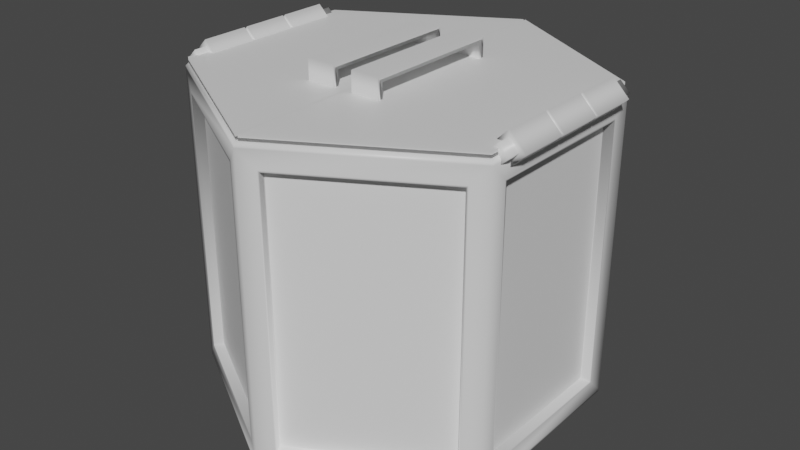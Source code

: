 # Source: MobileHarvestBucket.blend  (saved by Blender 2.82.7; exported with 4.5.12 LTS)
import bpy
from mathutils import Matrix  # noqa: F401  (used for matrix-valued properties, if any)

bpy.ops.wm.read_factory_settings(use_empty=True)
scene = bpy.context.scene
scene.name = 'Scene'

# ---- collections
col_collection = bpy.data.collections.new('Collection'); scene.collection.children.link(col_collection)

# ---- materials (node trees are filled in below, after node groups)
mat_metal = bpy.data.materials.new('Metal')
mat_metal.alpha_threshold = 0.0
mat_metal.use_transparent_shadow = False
mat_metal.line_color = (0.0, 0.0, 0.0, 1.0)
mat_rubber = bpy.data.materials.new('Rubber')
mat_rubber.use_transparent_shadow = False

# ---- material node trees
mat_metal.use_nodes = True; mat_metal.node_tree.nodes.clear()
_N = mat_metal.node_tree.nodes; _L = mat_metal.node_tree.links
n0 = _N.new('ShaderNodeOutputMaterial'); n0.name = 'Material Output'; n0.location = (300, 300)
n1 = _N.new('ShaderNodeBsdfPrincipled'); n1.name = 'Principled BSDF'; n1.location = (10, 300)
n1.distribution = 'GGX'
n1.subsurface_method = 'BURLEY'
n1.inputs[2].default_value = 0.4
n1.inputs[3].default_value = 1.45
n1.inputs[27].default_value = (0.0, 0.0, 0.0, 1.0)
n1.inputs[28].default_value = 1.0
_L.new(n1.outputs[0], n0.inputs[0])
n0.is_active_output = True
mat_rubber.use_nodes = True; mat_rubber.node_tree.nodes.clear()
_N = mat_rubber.node_tree.nodes; _L = mat_rubber.node_tree.links
n0 = _N.new('ShaderNodeOutputMaterial'); n0.name = 'Material Output'; n0.location = (300, 300)
n1 = _N.new('ShaderNodeBsdfPrincipled'); n1.name = 'Principled BSDF'; n1.location = (10, 300)
n1.distribution = 'GGX'
n1.subsurface_method = 'BURLEY'
n1.inputs[3].default_value = 1.45
n1.inputs[27].default_value = (0.0, 0.0, 0.0, 1.0)
n1.inputs[28].default_value = 1.0
_L.new(n1.outputs[0], n0.inputs[0])
n0.is_active_output = True

# ---- world
world_world = bpy.data.worlds.new('World'); scene.world = world_world
world_world.use_nodes = True; world_world.node_tree.nodes.clear()
_N = world_world.node_tree.nodes; _L = world_world.node_tree.links
n0 = _N.new('ShaderNodeOutputWorld'); n0.name = 'World Output'; n0.location = (300, 300)
n1 = _N.new('ShaderNodeBackground'); n1.name = 'Background'; n1.location = (10, 300)
n1.inputs[0].default_value = (0.05088, 0.05088, 0.05088, 1.0)
_L.new(n1.outputs[0], n0.inputs[0])
n0.is_active_output = True
world_world.color = (0.05088, 0.05088, 0.05088)
world_world.use_sun_shadow = False
world_world.sun_shadow_jitter_overblur = 0.0

# ---- meshes
me_cylinder = bpy.data.meshes.new('Cylinder')
me_cylinder.from_pydata([(0.4325, 0.2497, 0.08191), (0.4622, 0.2669, 0.1066), (4.951e-08, 0.5337, 0.1066), (5.215e-08, 0.4994, 0.08191), (0.4325, -0.2497, 0.08191), (0.4622, -0.2669, 0.1066), (3.725e-09, -0.4994, 0.08191), (-7.49e-10, -0.5337, 0.1066), (-0.4325, -0.2497, 0.08191), (-0.4622, -0.2669, 0.1066), (-0.4325, 0.2497, 0.08191), (-0.4622, 0.2669, 0.1066), (1.275e-08, 0.8842, 1.633), (1.481e-08, 0.8653, 1.619), (0.7494, 0.4327, 1.619), (0.7657, 0.4421, 1.633), (0.7494, -0.4327, 1.619), (0.7657, -0.4421, 1.633), (-6.669e-08, -0.8653, 1.619), (-6.971e-08, -0.8842, 1.633), (-0.7494, -0.4327, 1.619), (-0.7657, -0.4421, 1.633), (-0.7494, 0.4327, 1.619), (-0.7657, 0.4421, 1.633), (0.8523, 0.4921, 1.633), (0.866, 0.5, 1.619), (0.0, 1.0, 1.619), (1.748e-09, 0.9841, 1.633), (0.8523, -0.4921, 1.633), (0.866, -0.5, 1.619), (-8.499e-08, -0.9841, 1.633), (-8.742e-08, -1.0, 1.619), (-0.8523, -0.4921, 1.633), (-0.866, -0.5, 1.619), (-0.8523, 0.4921, 1.633), (-0.866, 0.5, 1.619), (4.507e-09, 0.8424, 0.05103), (0.0, 1.0, 0.04259), (0.866, 0.5, 0.04259), (0.7295, 0.4212, 0.05103), (0.866, -0.5, 0.04259), (0.7295, -0.4212, 0.05103), (-8.742e-08, -1.0, 0.04259), (-7.237e-08, -0.8424, 0.05103), (-0.866, -0.5, 0.04259), (-0.7295, -0.4212, 0.05103), (-0.866, 0.5, 0.04259), (-0.7295, 0.4212, 0.05103), (0.0, 1.0, 0.05389), (0.0, 1.0, 1.608), (0.866, -0.5, 1.608), (0.866, -0.5, 0.05389), (-8.742e-08, -1.0, 0.05389), (-8.742e-08, -1.0, 1.608), (-0.866, -0.5, 1.608), (-0.866, -0.5, 0.05389), (0.866, 0.5, 1.608), (0.866, 0.5, 0.05389), (-0.866, 0.5, 0.05389), (-0.866, 0.5, 1.608), (0.8221, 0.5254, 1.425), (0.8177, 0.5226, 1.42), (0.8221, 0.5254, 0.1047), (0.8176, 0.5226, 0.1097), (-0.8177, 0.5226, 0.1097), (-0.8221, 0.5254, 0.1047), (-0.8221, 0.5254, 1.425), (-0.8176, 0.5226, 1.42), (5.758e-09, 0.9942, 1.42), (5.242e-09, 1.0, 1.425), (-2.621e-09, 1.0, 0.1047), (-2.879e-09, 0.9942, 0.1097), (-2.879e-09, 0.9637, 0.1097), (-2.849e-09, 0.9582, 0.1147), (5.728e-09, 0.9582, 1.415), (5.758e-09, 0.9637, 1.42), (0.8177, 0.4915, 1.42), (0.8134, 0.4886, 1.415), (0.8177, 0.4915, 0.1097), (0.8134, 0.4886, 0.1147), (-0.8134, 0.4886, 0.1147), (-0.8177, 0.4915, 0.1097), (-0.8177, 0.4915, 1.42), (-0.8134, 0.4886, 1.415), (0.8234, 0.4754, 0.0), (3.725e-09, 0.9508, 0.0), (0.8234, -0.4754, 0.0), (-8.196e-08, -0.9508, 0.0), (-0.8234, -0.4754, 0.0), (-0.8234, 0.4754, 0.0), (0.762, 0.4399, 0.0), (3.725e-09, 0.8798, 0.0), (0.762, -0.4399, 0.0), (-7.585e-08, -0.8798, 0.0), (-0.762, -0.4399, 0.0), (-0.762, 0.4399, 0.0), (0.7423, 0.4286, 0.05103), (4.507e-09, 0.8571, 0.05103), (0.7423, -0.4286, 0.05103), (-7.389e-08, -0.8571, 0.05103), (-0.7423, -0.4286, 0.05103), (-0.7423, 0.4286, 0.05103), (-0.07613, -0.956, 1.52), (-0.7899, -0.544, 1.52), (-0.7899, -0.544, 0.1418), (-0.07613, -0.956, 0.1418), (-0.866, -0.4121, 1.52), (-0.866, 0.4121, 1.52), (-0.866, 0.4121, 0.1418), (-0.866, -0.4121, 0.1418), (0.866, 0.4121, 1.52), (0.866, -0.4121, 1.52), (0.866, -0.4121, 0.1418), (0.866, 0.4121, 0.1418), (0.7899, -0.544, 1.52), (0.07613, -0.956, 1.52), (0.07613, -0.956, 0.1418), (0.7899, -0.544, 0.1418), (-0.08319, -0.952, 1.512), (-0.7828, -0.548, 1.512), (-0.7828, -0.548, 0.1499), (-0.08319, -0.952, 0.1499), (-0.866, -0.4039, 1.512), (-0.866, 0.4039, 1.512), (-0.866, 0.4039, 0.1499), (-0.866, -0.4039, 0.1499), (0.866, 0.4039, 1.512), (0.866, -0.4039, 1.512), (0.866, -0.4039, 0.1499), (0.866, 0.4039, 0.1499), (0.7828, -0.548, 1.512), (0.08319, -0.952, 1.512), (0.08319, -0.952, 0.1499), (0.7828, -0.548, 0.1499), (-0.05809, -0.9085, 1.512), (-0.7577, -0.5046, 1.512), (-0.05809, -0.9085, 0.1499), (-0.7577, -0.5046, 0.1499), (-0.8158, -0.4039, 1.512), (-0.8158, 0.4039, 1.512), (-0.8158, -0.4039, 0.1499), (-0.8158, 0.4039, 0.1499), (0.8158, 0.4039, 1.512), (0.8158, -0.4039, 1.512), (0.8158, 0.4039, 0.1499), (0.8158, -0.4039, 0.1499), (0.7577, -0.5046, 1.512), (0.05809, -0.9085, 1.512), (0.7577, -0.5046, 0.1499), (0.05809, -0.9085, 0.1499), (-0.06427, -0.9049, 1.505), (-0.7516, -0.5081, 1.505), (-0.7516, -0.5081, 0.1571), (-0.06427, -0.9049, 0.1571), (-0.8158, -0.3968, 1.505), (-0.8158, 0.3968, 1.505), (-0.8158, 0.3968, 0.1571), (-0.8158, -0.3968, 0.1571), (0.8158, 0.3968, 1.505), (0.8158, -0.3968, 1.505), (0.8158, -0.3968, 0.1571), (0.8158, 0.3968, 0.1571), (0.7516, -0.5081, 1.505), (0.06427, -0.9049, 1.505), (0.06427, -0.9049, 0.1571), (0.7516, -0.5081, 0.1571)], [], [(42, 52, 55, 44), (54, 33, 35, 59), (44, 55, 58, 46), (22, 20, 9, 11), (38, 57, 51, 40), (13, 22, 11, 2), (18, 16, 5, 7), (19, 21, 32, 30), (20, 18, 7, 9), (36, 39, 41, 43, 45, 47), (16, 14, 1, 5), (15, 17, 28, 24), (0, 3, 10, 8, 6, 4), (17, 19, 30, 28), (21, 23, 34, 32), (23, 12, 27, 34), (1, 2, 3, 0), (5, 1, 0, 4), (7, 5, 4, 6), (9, 7, 6, 8), (11, 9, 8, 10), (2, 11, 10, 3), (12, 15, 24, 27), (25, 26, 27, 24), (29, 25, 24, 28), (31, 29, 28, 30), (33, 31, 30, 32), (35, 33, 32, 34), (26, 35, 34, 27), (15, 12, 13, 14), (17, 15, 14, 16), (19, 17, 16, 18), (21, 19, 18, 20), (23, 21, 20, 22), (12, 23, 22, 13), (14, 13, 2, 1), (37, 38, 84, 85), (38, 40, 86, 84), (40, 42, 87, 86), (42, 44, 88, 87), (44, 46, 89, 88), (46, 37, 85, 89), (46, 58, 48, 37), (59, 35, 26, 49), (37, 48, 57, 38), (53, 31, 33, 54), (40, 51, 52, 42), (56, 25, 29, 50), (50, 29, 31, 53), (64, 67, 82, 81), (83, 74, 73, 80), (126, 127, 143, 142), (121, 118, 134, 136), (122, 123, 139, 138), (118, 119, 135, 134), (49, 26, 25, 56), (61, 63, 78, 76), (70, 62, 57, 48), (63, 71, 72, 78), (71, 64, 81, 72), (67, 68, 75, 82), (66, 65, 58, 59), (74, 77, 79, 73), (60, 69, 49, 56), (69, 66, 59, 49), (65, 70, 48, 58), (62, 60, 56, 57), (69, 60, 61, 68), (60, 62, 63, 61), (62, 70, 71, 63), (65, 66, 67, 64), (66, 69, 68, 67), (70, 65, 64, 71), (75, 76, 77, 74), (76, 78, 79, 77), (78, 72, 73, 79), (81, 82, 83, 80), (82, 75, 74, 83), (72, 81, 80, 73), (68, 61, 76, 75), (90, 91, 85, 84), (92, 90, 84, 86), (93, 92, 86, 87), (94, 93, 87, 88), (95, 94, 88, 89), (91, 95, 89, 85), (96, 97, 91, 90), (98, 96, 90, 92), (99, 98, 92, 93), (100, 99, 93, 94), (101, 100, 94, 95), (97, 101, 95, 91), (39, 36, 97, 96), (41, 39, 96, 98), (43, 41, 98, 99), (45, 43, 99, 100), (47, 45, 100, 101), (36, 47, 101, 97), (53, 54, 103, 102), (54, 55, 104, 103), (55, 52, 105, 104), (52, 53, 102, 105), (54, 59, 107, 106), (59, 58, 108, 107), (58, 55, 109, 108), (55, 54, 106, 109), (56, 50, 111, 110), (50, 51, 112, 111), (51, 57, 113, 112), (57, 56, 110, 113), (50, 53, 115, 114), (53, 52, 116, 115), (52, 51, 117, 116), (51, 50, 114, 117), (102, 103, 119, 118), (103, 104, 120, 119), (104, 105, 121, 120), (105, 102, 118, 121), (106, 107, 123, 122), (107, 108, 124, 123), (108, 109, 125, 124), (109, 106, 122, 125), (110, 111, 127, 126), (111, 112, 128, 127), (112, 113, 129, 128), (113, 110, 126, 129), (114, 115, 131, 130), (115, 116, 132, 131), (116, 117, 133, 132), (117, 114, 130, 133), (150, 151, 152, 153), (154, 155, 156, 157), (158, 159, 160, 161), (162, 163, 164, 165), (125, 122, 138, 140), (130, 131, 147, 146), (119, 120, 137, 135), (129, 126, 142, 144), (123, 124, 141, 139), (133, 130, 146, 148), (120, 121, 136, 137), (127, 128, 145, 143), (124, 125, 140, 141), (131, 132, 149, 147), (128, 129, 144, 145), (132, 133, 148, 149), (134, 135, 151, 150), (135, 137, 152, 151), (137, 136, 153, 152), (136, 134, 150, 153), (138, 139, 155, 154), (139, 141, 156, 155), (141, 140, 157, 156), (140, 138, 154, 157), (142, 143, 159, 158), (143, 145, 160, 159), (145, 144, 161, 160), (144, 142, 158, 161), (146, 147, 163, 162), (147, 149, 164, 163), (149, 148, 165, 164), (148, 146, 162, 165)])
_uv = me_cylinder.uv_layers.new(name='UVMap')
_uv.uv.foreach_set('vector', [0.5, 0.513, 0.5, 0.5165, 0.3333, 0.5165, 0.3333, 0.513, 0.3333, 0.9923, 0.3333, 0.9958, 0.1667, 0.9958, 0.1667, 0.9923, 0.3333, 0.513, 0.3333, 0.5165, 0.1667, 0.5165, 0.1667, 0.513, 0.09752, 0.338, 0.09752, 0.162, 0.09752, 0.162, 0.09752, 0.338, 0.8333, 0.513, 0.8333, 0.5165, 0.6667, 0.5165, 0.6667, 0.513, 0.25, 0.4261, 0.09752, 0.338, 0.09752, 0.338, 0.25, 0.4261, 0.25, 0.07393, 0.4025, 0.162, 0.4025, 0.162, 0.25, 0.07393, 0.25, 0.06622, 0.09084, 0.1581, 0.04883, 0.1339, 0.25, 0.01771, 0.09752, 0.162, 0.25, 0.07393, 0.25, 0.07393, 0.09752, 0.162, 0.75, 0.4522, 0.9251, 0.3511, 0.9251, 0.1489, 0.75, 0.04783, 0.5749, 0.1489, 0.5749, 0.3511, 0.4025, 0.162, 0.4025, 0.338, 0.4025, 0.338, 0.4025, 0.162, 0.4092, 0.3419, 0.4092, 0.1581, 0.4512, 0.1339, 0.4512, 0.3661, 0.3941, 0.3332, 0.25, 0.4164, 0.1059, 0.3332, 0.1059, 0.1668, 0.25, 0.08358, 0.3941, 0.1668, 0.4092, 0.1581, 0.25, 0.06622, 0.25, 0.01771, 0.4512, 0.1339, 0.09084, 0.1581, 0.09084, 0.3419, 0.04883, 0.3661, 0.04883, 0.1339, 0.09084, 0.3419, 0.25, 0.4338, 0.25, 0.4823, 0.04883, 0.3661, 0.4025, 0.338, 0.25, 0.4261, 0.25, 0.4164, 0.3941, 0.3332, 0.4025, 0.162, 0.4025, 0.338, 0.3941, 0.3332, 0.3941, 0.1668, 0.25, 0.07393, 0.4025, 0.162, 0.3941, 0.1668, 0.25, 0.08358, 0.09752, 0.162, 0.25, 0.07393, 0.25, 0.08358, 0.1059, 0.1668, 0.09752, 0.338, 0.09752, 0.162, 0.1059, 0.1668, 0.1059, 0.3332, 0.25, 0.4261, 0.09752, 0.338, 0.1059, 0.3332, 0.25, 0.4164, 0.25, 0.4338, 0.4092, 0.3419, 0.4512, 0.3661, 0.25, 0.4823, 0.8333, 0.9958, 1.0, 0.9958, 0.9987, 1.0, 0.8347, 1.0, 0.6667, 0.9958, 0.8333, 0.9958, 0.832, 1.0, 0.668, 1.0, 0.5, 0.9958, 0.6667, 0.9958, 0.6653, 1.0, 0.5013, 1.0, 0.3333, 0.9958, 0.5, 0.9958, 0.4987, 1.0, 0.3347, 1.0, 0.1667, 0.9958, 0.3333, 0.9958, 0.332, 1.0, 0.168, 1.0, -8.941e-08, 0.9958, 0.1667, 0.9958, 0.1653, 1.0, 0.001323, 1.0, 0.4092, 0.3419, 0.25, 0.4338, 0.25, 0.4261, 0.4025, 0.338, 0.4092, 0.1581, 0.4092, 0.3419, 0.4025, 0.338, 0.4025, 0.162, 0.25, 0.06622, 0.4092, 0.1581, 0.4025, 0.162, 0.25, 0.07393, 0.09084, 0.1581, 0.25, 0.06622, 0.25, 0.07393, 0.09752, 0.162, 0.09084, 0.3419, 0.09084, 0.1581, 0.09752, 0.162, 0.09752, 0.338, 0.25, 0.4338, 0.09084, 0.3419, 0.09752, 0.338, 0.25, 0.4261, 0.4025, 0.338, 0.25, 0.4261, 0.25, 0.4261, 0.4025, 0.338, 1.0, 0.513, 0.8333, 0.513, 0.8374, 0.5, 0.9959, 0.5, 0.8333, 0.513, 0.6667, 0.513, 0.6708, 0.5, 0.8292, 0.5, 0.6667, 0.513, 0.5, 0.513, 0.5041, 0.5, 0.6626, 0.5, 0.5, 0.513, 0.3333, 0.513, 0.3374, 0.5, 0.4959, 0.5, 0.3333, 0.513, 0.1667, 0.513, 0.1708, 0.5, 0.3292, 0.5, 0.1667, 0.513, -8.941e-08, 0.513, 0.004098, 0.5, 0.1626, 0.5, 0.1667, 0.513, 0.1667, 0.5165, -8.941e-08, 0.5165, -8.941e-08, 0.513, 0.1667, 0.9923, 0.1667, 0.9958, -8.941e-08, 0.9958, -8.941e-08, 0.9923, 1.0, 0.513, 1.0, 0.5165, 0.8333, 0.5165, 0.8333, 0.513, 0.5, 0.9923, 0.5, 0.9958, 0.3333, 0.9958, 0.3333, 0.9923, 0.6667, 0.513, 0.6667, 0.5165, 0.5, 0.5165, 0.5, 0.513, 0.8333, 0.9923, 0.8333, 0.9958, 0.6667, 0.9958, 0.6667, 0.9923, 0.6667, 0.9923, 0.6667, 0.9958, 0.5, 0.9958, 0.5, 0.9923, 0.1574, 0.5336, 0.1574, 0.9753, 0.1574, 0.9753, 0.1574, 0.5336, 0.1565, 0.9737, -8.941e-08, 0.9737, -8.941e-08, 0.5351, 0.1565, 0.5351, 0.8173, 0.9629, 0.6827, 0.9629, 0.6827, 0.9629, 0.8173, 0.9629, 0.484, 0.5459, 0.484, 0.9629, 0.484, 0.9629, 0.484, 0.5459, 0.3173, 0.9629, 0.1827, 0.9629, 0.1827, 0.9629, 0.3173, 0.9629, 0.484, 0.9629, 0.3493, 0.9629, 0.3493, 0.9629, 0.484, 0.9629, 1.0, 0.9923, 1.0, 0.9958, 0.8333, 0.9958, 0.8333, 0.9923, 0.8426, 0.9753, 0.8426, 0.5336, 0.8426, 0.5336, 0.8426, 0.9753, 1.0, 0.532, 0.8418, 0.532, 0.8333, 0.5165, 1.0, 0.5165, 0.8427, 0.5336, 1.0, 0.5336, 1.0, 0.5336, 0.8426, 0.5336, -8.941e-08, 0.5336, 0.1574, 0.5336, 0.1574, 0.5336, -8.941e-08, 0.5336, 0.1573, 0.9753, -8.941e-08, 0.9753, -8.941e-08, 0.9753, 0.1574, 0.9753, 0.1582, 0.9768, 0.1582, 0.532, 0.1667, 0.5165, 0.1667, 0.9923, 1.0, 0.9737, 0.8435, 0.9737, 0.8435, 0.5351, 1.0, 0.5351, 0.8418, 0.9768, 1.0, 0.9768, 1.0, 0.9923, 0.8333, 0.9923, -8.941e-08, 0.9768, 0.1582, 0.9768, 0.1667, 0.9923, -8.941e-08, 0.9923, 0.1582, 0.532, -8.941e-08, 0.532, -8.941e-08, 0.5165, 0.1667, 0.5165, 0.8418, 0.532, 0.8418, 0.9768, 0.8333, 0.9923, 0.8333, 0.5165, 1.0, 0.9768, 0.8418, 0.9768, 0.8426, 0.9753, 1.0, 0.9753, 0.8418, 0.9768, 0.8418, 0.532, 0.8426, 0.5336, 0.8426, 0.9753, 0.8418, 0.532, 1.0, 0.532, 1.0, 0.5336, 0.8427, 0.5336, 0.1582, 0.532, 0.1582, 0.9768, 0.1574, 0.9753, 0.1574, 0.5336, 0.1582, 0.9768, -8.941e-08, 0.9768, -8.941e-08, 0.9753, 0.1573, 0.9753, -8.941e-08, 0.532, 0.1582, 0.532, 0.1574, 0.5336, -8.941e-08, 0.5336, 1.0, 0.9753, 0.8426, 0.9753, 0.8435, 0.9737, 1.0, 0.9737, 0.8426, 0.9753, 0.8426, 0.5336, 0.8435, 0.5351, 0.8435, 0.9737, 0.8426, 0.5336, 1.0, 0.5336, 1.0, 0.5351, 0.8435, 0.5351, 0.1574, 0.5336, 0.1574, 0.9753, 0.1565, 0.9737, 0.1565, 0.5351, 0.1574, 0.9753, -8.941e-08, 0.9753, -8.941e-08, 0.9737, 0.1565, 0.9737, -8.941e-08, 0.5336, 0.1574, 0.5336, 0.1565, 0.5351, -8.941e-08, 0.5351, 1.0, 0.9753, 0.8426, 0.9753, 0.8426, 0.9753, 1.0, 0.9753, 0.9329, 0.3556, 0.75, 0.4612, 0.75, 0.4782, 0.9476, 0.3641, 0.9329, 0.1444, 0.9329, 0.3556, 0.9476, 0.3641, 0.9476, 0.1359, 0.75, 0.03884, 0.9329, 0.1444, 0.9476, 0.1359, 0.75, 0.0218, 0.5671, 0.1444, 0.75, 0.03884, 0.75, 0.0218, 0.5524, 0.1359, 0.5671, 0.3556, 0.5671, 0.1444, 0.5524, 0.1359, 0.5524, 0.3641, 0.75, 0.4612, 0.5671, 0.3556, 0.5524, 0.3641, 0.75, 0.4782, 0.9281, 0.3529, 0.75, 0.4557, 0.75, 0.4612, 0.9329, 0.3556, 0.9281, 0.1471, 0.9281, 0.3529, 0.9329, 0.3556, 0.9329, 0.1444, 0.75, 0.04429, 0.9281, 0.1471, 0.9329, 0.1444, 0.75, 0.03884, 0.5719, 0.1471, 0.75, 0.04429, 0.75, 0.03884, 0.5671, 0.1444, 0.5719, 0.3529, 0.5719, 0.1471, 0.5671, 0.1444, 0.5671, 0.3556, 0.75, 0.4557, 0.5719, 0.3529, 0.5671, 0.3556, 0.75, 0.4612, 0.9251, 0.3511, 0.75, 0.4522, 0.75, 0.4557, 0.9281, 0.3529, 0.9251, 0.1489, 0.9251, 0.3511, 0.9281, 0.3529, 0.9281, 0.1471, 0.75, 0.04783, 0.9251, 0.1489, 0.9281, 0.1471, 0.75, 0.04429, 0.5749, 0.1489, 0.75, 0.04783, 0.75, 0.04429, 0.5719, 0.1471, 0.5749, 0.3511, 0.5749, 0.1489, 0.5719, 0.1471, 0.5719, 0.3529, 0.75, 0.4522, 0.5749, 0.3511, 0.5719, 0.3529, 0.75, 0.4557, 0.5, 0.9923, 0.3333, 0.9923, 0.348, 0.9654, 0.4853, 0.9654, 0.3333, 0.9923, 0.3333, 0.5165, 0.348, 0.5434, 0.348, 0.9654, 0.3333, 0.5165, 0.5, 0.5165, 0.4853, 0.5434, 0.348, 0.5434, 0.5, 0.5165, 0.5, 0.9923, 0.4853, 0.9654, 0.4853, 0.5434, 0.3333, 0.9923, 0.1667, 0.9923, 0.1813, 0.9654, 0.3187, 0.9654, 0.1667, 0.9923, 0.1667, 0.5165, 0.1813, 0.5434, 0.1813, 0.9654, 0.1667, 0.5165, 0.3333, 0.5165, 0.3187, 0.5434, 0.1813, 0.5434, 0.3333, 0.5165, 0.3333, 0.9923, 0.3187, 0.9654, 0.3187, 0.5434, 0.8333, 0.9923, 0.6667, 0.9923, 0.6813, 0.9654, 0.8187, 0.9654, 0.6667, 0.9923, 0.6667, 0.5165, 0.6813, 0.5434, 0.6813, 0.9654, 0.6667, 0.5165, 0.8333, 0.5165, 0.8187, 0.5434, 0.6813, 0.5434, 0.8333, 0.5165, 0.8333, 0.9923, 0.8187, 0.9654, 0.8187, 0.5434, 0.6667, 0.9923, 0.5, 0.9923, 0.5147, 0.9654, 0.652, 0.9654, 0.5, 0.9923, 0.5, 0.5165, 0.5147, 0.5434, 0.5147, 0.9654, 0.5, 0.5165, 0.6667, 0.5165, 0.652, 0.5434, 0.5147, 0.5434, 0.6667, 0.5165, 0.6667, 0.9923, 0.652, 0.9654, 0.652, 0.5434, 0.4853, 0.9654, 0.348, 0.9654, 0.3493, 0.9629, 0.484, 0.9629, 0.348, 0.9654, 0.348, 0.5434, 0.3493, 0.5459, 0.3493, 0.9629, 0.348, 0.5434, 0.4853, 0.5434, 0.484, 0.5459, 0.3493, 0.5459, 0.4853, 0.5434, 0.4853, 0.9654, 0.484, 0.9629, 0.484, 0.5459, 0.3187, 0.9654, 0.1813, 0.9654, 0.1827, 0.9629, 0.3173, 0.9629, 0.1813, 0.9654, 0.1813, 0.5434, 0.1827, 0.5459, 0.1827, 0.9629, 0.1813, 0.5434, 0.3187, 0.5434, 0.3173, 0.5459, 0.1827, 0.5459, 0.3187, 0.5434, 0.3187, 0.9654, 0.3173, 0.9629, 0.3173, 0.5459, 0.8187, 0.9654, 0.6813, 0.9654, 0.6827, 0.9629, 0.8173, 0.9629, 0.6813, 0.9654, 0.6813, 0.5434, 0.6827, 0.5459, 0.6827, 0.9629, 0.6813, 0.5434, 0.8187, 0.5434, 0.8173, 0.5459, 0.6827, 0.5459, 0.8187, 0.5434, 0.8187, 0.9654, 0.8173, 0.9629, 0.8173, 0.5459, 0.652, 0.9654, 0.5147, 0.9654, 0.516, 0.9629, 0.6507, 0.9629, 0.5147, 0.9654, 0.5147, 0.5434, 0.516, 0.5459, 0.516, 0.9629, 0.5147, 0.5434, 0.652, 0.5434, 0.6507, 0.5459, 0.516, 0.5459, 0.652, 0.5434, 0.652, 0.9654, 0.6507, 0.9629, 0.6507, 0.5459, 0.4828, 0.9607, 0.3505, 0.9607, 0.3505, 0.5481, 0.4828, 0.5481, 0.3161, 0.9607, 0.1839, 0.9607, 0.1839, 0.5481, 0.3161, 0.5481, 0.8161, 0.9607, 0.6839, 0.9607, 0.6839, 0.5481, 0.8161, 0.5481, 0.6495, 0.9607, 0.5172, 0.9607, 0.5172, 0.5481, 0.6495, 0.5481, 0.3173, 0.5459, 0.3173, 0.9629, 0.3173, 0.9629, 0.3173, 0.5459, 0.6507, 0.9629, 0.516, 0.9629, 0.516, 0.9629, 0.6507, 0.9629, 0.3493, 0.9629, 0.3493, 0.5459, 0.3493, 0.5459, 0.3493, 0.9629, 0.8173, 0.5459, 0.8173, 0.9629, 0.8173, 0.9629, 0.8173, 0.5459, 0.1827, 0.9629, 0.1827, 0.5459, 0.1827, 0.5459, 0.1827, 0.9629, 0.6507, 0.5459, 0.6507, 0.9629, 0.6507, 0.9629, 0.6507, 0.5459, 0.3493, 0.5459, 0.484, 0.5459, 0.484, 0.5459, 0.3493, 0.5459, 0.6827, 0.9629, 0.6827, 0.5459, 0.6827, 0.5459, 0.6827, 0.9629, 0.1827, 0.5459, 0.3173, 0.5459, 0.3173, 0.5459, 0.1827, 0.5459, 0.516, 0.9629, 0.516, 0.5459, 0.516, 0.5459, 0.516, 0.9629, 0.6827, 0.5459, 0.8173, 0.5459, 0.8173, 0.5459, 0.6827, 0.5459, 0.516, 0.5459, 0.6507, 0.5459, 0.6507, 0.5459, 0.516, 0.5459, 0.484, 0.9629, 0.3493, 0.9629, 0.3505, 0.9607, 0.4828, 0.9607, 0.3493, 0.9629, 0.3493, 0.5459, 0.3505, 0.5481, 0.3505, 0.9607, 0.3493, 0.5459, 0.484, 0.5459, 0.4828, 0.5481, 0.3505, 0.5481, 0.484, 0.5459, 0.484, 0.9629, 0.4828, 0.9607, 0.4828, 0.5481, 0.3173, 0.9629, 0.1827, 0.9629, 0.1839, 0.9607, 0.3161, 0.9607, 0.1827, 0.9629, 0.1827, 0.5459, 0.1839, 0.5481, 0.1839, 0.9607, 0.1827, 0.5459, 0.3173, 0.5459, 0.3161, 0.5481, 0.1839, 0.5481, 0.3173, 0.5459, 0.3173, 0.9629, 0.3161, 0.9607, 0.3161, 0.5481, 0.8173, 0.9629, 0.6827, 0.9629, 0.6839, 0.9607, 0.8161, 0.9607, 0.6827, 0.9629, 0.6827, 0.5459, 0.6839, 0.5481, 0.6839, 0.9607, 0.6827, 0.5459, 0.8173, 0.5459, 0.8161, 0.5481, 0.6839, 0.5481, 0.8173, 0.5459, 0.8173, 0.9629, 0.8161, 0.9607, 0.8161, 0.5481, 0.6507, 0.9629, 0.516, 0.9629, 0.5172, 0.9607, 0.6495, 0.9607, 0.516, 0.9629, 0.516, 0.5459, 0.5172, 0.5481, 0.5172, 0.9607, 0.516, 0.5459, 0.6507, 0.5459, 0.6495, 0.5481, 0.5172, 0.5481, 0.6507, 0.5459, 0.6507, 0.9629, 0.6495, 0.9607, 0.6495, 0.5481])
me_cylinder.materials.append(mat_metal)
me_cylinder.use_remesh_fix_poles = True
me_cylinder.use_remesh_preserve_attributes = False
me_cylinder.use_mirror_vertex_groups = False
me_cylinder.update()
me_cylinder_001 = bpy.data.meshes.new('Cylinder.001')
me_cylinder_001.from_pydata([(-0.1396, 0.4115, 0.01484), (-0.1396, -0.4115, 0.01484), (0.0, 0.4921, 1.192e-07), (-5.96e-08, -0.4921, 1.192e-07), (-0.7935, 0.789, 0.01484), (-0.7935, -0.789, 0.01484), (-0.8466, 0.9808, 1.192e-07), (-0.8466, -0.9808, 1.192e-07), (-0.05094, -0.3833, 0.0), (0.0, -0.3833, 0.05094), (-0.05094, 0.3833, 0.0), (0.0, 0.3833, 0.05094), (0.0, -0.3833, -0.05094), (0.05094, -0.3833, 0.0), (0.0, 0.3833, -0.05094), (0.05094, 0.3833, 0.0), (0.06425, -0.12, 0.0), (0.06425, -0.1356, 0.0), (0.0, -0.1356, 0.06425), (0.0, -0.12, 0.06425), (0.06425, 0.1356, 0.0), (0.06425, 0.12, 0.0), (0.0, 0.12, 0.06425), (0.0, 0.1356, 0.06425), (-0.08366, 0.12, 0.0), (-0.08366, 0.1356, 0.0), (-0.08366, -0.1356, 0.0), (-0.08366, -0.12, 0.0), (0.0, -0.12, 0.08366), (0.0, -0.1356, 0.08366), (0.0, 0.1356, 0.08366), (0.0, 0.12, 0.08366), (0.0, -0.12, -0.08366), (0.0, -0.1356, -0.08366), (0.0, 0.1356, -0.08366), (0.0, 0.12, -0.08366), (0.08366, 0.12, 0.0), (0.08366, 0.1356, 0.0), (0.08366, -0.1356, 0.0), (0.08366, -0.12, 0.0), (0.0, 0.1356, -0.06425), (0.0, 0.12, -0.06425), (-0.06425, 0.12, 0.0), (-0.06425, 0.1356, 0.0), (0.0, -0.12, -0.06425), (0.0, -0.1356, -0.06425), (-0.06425, -0.1356, 0.0), (-0.06425, -0.12, 0.0), (-0.08366, -0.3833, 0.0), (0.0, -0.3833, 0.08366), (0.0, 0.3833, 0.08366), (-0.08366, 0.3833, 0.0), (0.0, 0.3833, -0.08366), (0.08366, 0.3833, 0.0), (0.08366, -0.3833, 0.0), (0.0, -0.3833, -0.08366), (-0.05094, -0.4491, 0.0), (0.0, -0.4491, 0.05094), (0.0, 0.4491, 0.05094), (-0.05094, 0.4491, 0.0), (0.0, 0.4491, -0.05094), (0.05094, 0.4491, 0.0), (0.05094, -0.4491, 0.0), (0.0, -0.4491, -0.05094), (0.0, 0.4921, 0.02849), (-5.96e-08, -0.4921, 0.02849), (-0.08655, -0.4421, 0.02849), (-0.08655, 0.4421, 0.02849), (-0.8466, 0.8809, 0.02849), (-0.8466, 0.9808, 0.02849), (-0.8466, -0.9808, 0.02849), (-0.8466, -0.8809, 0.02849), (-0.08655, -0.4421, 1.192e-07), (-0.08655, 0.4421, 1.192e-07), (-0.8466, -0.8809, 1.192e-07), (-0.8466, 0.8809, 1.192e-07), (-0.8111, -0.3376, 0.02849), (-0.6648, -0.3376, 0.02849), (-0.8111, 0.3376, 0.02849), (-0.6648, 0.3376, 0.02849), (-0.8111, 0.3376, 0.1018), (-0.8111, -0.3376, 0.1018), (-0.6648, -0.3376, 0.1018), (-0.6648, 0.3376, 0.1018), (-0.8111, 0.3668, 0.02849), (-0.8111, -0.3668, 0.02849), (-0.6648, -0.3668, 0.02849), (-0.6648, 0.3668, 0.02849), (-0.8111, 0.3668, 0.131), (-0.8111, -0.3668, 0.131), (-0.6648, -0.3668, 0.131), (-0.6648, 0.3668, 0.131)], [], [(73, 2, 3, 72), (72, 3, 7, 74), (75, 6, 2, 73), (0, 1, 5, 4), (48, 49, 29, 26), (12, 13, 62, 63), (35, 36, 39, 32), (13, 9, 57, 62), (38, 29, 49, 54), (36, 31, 28, 39), (33, 38, 54, 55), (53, 50, 30, 37), (27, 28, 31, 24), (25, 30, 50, 51), (22, 21, 20, 23), (52, 53, 37, 34), (26, 33, 55, 48), (24, 35, 32, 27), (34, 37, 20, 40), (35, 24, 42, 41), (36, 35, 41, 21), (31, 36, 21, 22), (24, 31, 22, 42), (27, 32, 44, 47), (30, 25, 43, 23), (39, 28, 19, 16), (51, 52, 34, 25), (18, 17, 16, 19), (41, 42, 43, 40), (45, 46, 47, 44), (21, 41, 40, 20), (17, 45, 44, 16), (19, 47, 46, 18), (23, 43, 42, 22), (37, 30, 23, 20), (38, 33, 45, 17), (25, 34, 40, 43), (32, 39, 16, 44), (29, 38, 17, 18), (28, 27, 47, 19), (33, 26, 46, 45), (26, 29, 18, 46), (8, 9, 49, 48), (11, 10, 51, 50), (10, 14, 52, 51), (15, 11, 50, 53), (14, 15, 53, 52), (13, 12, 55, 54), (12, 8, 48, 55), (9, 13, 54, 49), (59, 58, 61, 60), (63, 62, 57, 56), (11, 15, 61, 58), (10, 11, 58, 59), (8, 12, 63, 56), (15, 14, 60, 61), (14, 10, 59, 60), (9, 8, 56, 57), (67, 66, 65, 64), (66, 71, 70, 65), (68, 67, 64, 69), (67, 68, 71, 66), (7, 3, 65, 70), (75, 74, 71, 68), (6, 75, 68, 69), (3, 2, 64, 65), (2, 6, 69, 64), (74, 7, 70, 71), (1, 0, 73, 72), (4, 5, 74, 75), (0, 4, 75, 73), (5, 1, 72, 74), (80, 78, 79, 83), (89, 90, 91, 88), (87, 84, 88, 91), (85, 86, 90, 89), (80, 81, 89, 88), (82, 83, 91, 90), (83, 79, 87, 91), (77, 82, 90, 86), (81, 76, 85, 89), (78, 80, 88, 84), (82, 77, 76, 81), (80, 83, 82, 81)])
me_cylinder_001.polygons.foreach_set('material_index', [0, 0, 0, 0, 1, 1, 1, 1, 1, 1, 1, 1, 1, 1, 1, 1, 1, 1, 1, 1, 1, 1, 1, 1, 1, 1, 1, 1, 1, 1, 1, 1, 1, 1, 1, 1, 1, 1, 1, 1, 1, 1, 1, 1, 1, 1, 1, 1, 1, 1, 1, 1, 1, 1, 1, 1, 1, 1, 0, 0, 0, 0, 0, 0, 0, 0, 0, 0, 0, 0, 0, 0, 0, 0, 0, 0, 0, 0, 0, 0, 0, 0, 0, 0])
_uv = me_cylinder_001.uv_layers.new(name='UVMap')
_uv.uv.foreach_set('vector', [0.4092, 0.3419, 0.4512, 0.3661, 0.4512, 0.1339, 0.4092, 0.1581, 0.4092, 0.1581, 0.4512, 0.1339, 0.2513, 0.01849, 0.2512, 0.06691, 0.2512, 0.4331, 0.2513, 0.4815, 0.4512, 0.3661, 0.4092, 0.3419, 0.3981, 0.3355, 0.3981, 0.1645, 0.2622, 0.086, 0.2622, 0.414, 0.375, 0.0, 0.625, 0.0, 0.625, 0.08079, 0.375, 0.08079, 0.4239, 0.7989, 0.5761, 0.7989, 0.5761, 0.7989, 0.4239, 0.7989, 0.375, 0.5859, 0.625, 0.5859, 0.625, 0.6641, 0.375, 0.6641, 0.5761, 0.7989, 0.5761, 0.9511, 0.5761, 0.9511, 0.5761, 0.7989, 0.625, 0.6692, 0.875, 0.6692, 0.875, 0.75, 0.625, 0.75, 0.625, 0.5859, 0.875, 0.5859, 0.875, 0.6641, 0.625, 0.6641, 0.375, 0.6692, 0.625, 0.6692, 0.625, 0.75, 0.375, 0.75, 0.625, 0.5, 0.875, 0.5, 0.875, 0.5808, 0.625, 0.5808, 0.375, 0.08588, 0.625, 0.08588, 0.625, 0.1641, 0.375, 0.1641, 0.375, 0.1692, 0.625, 0.1692, 0.625, 0.25, 0.375, 0.25, 0.875, 0.5859, 0.625, 0.5859, 0.625, 0.5808, 0.875, 0.5808, 0.375, 0.5, 0.625, 0.5, 0.625, 0.5808, 0.375, 0.5808, 0.125, 0.6692, 0.375, 0.6692, 0.375, 0.75, 0.125, 0.75, 0.125, 0.5859, 0.375, 0.5859, 0.375, 0.6641, 0.125, 0.6641, 0.375, 0.5808, 0.625, 0.5808, 0.625, 0.5808, 0.375, 0.5808, 0.375, 0.5859, 0.125, 0.5859, 0.125, 0.5859, 0.375, 0.5859, 0.625, 0.5859, 0.375, 0.5859, 0.375, 0.5859, 0.625, 0.5859, 0.875, 0.5859, 0.625, 0.5859, 0.625, 0.5859, 0.875, 0.5859, 0.375, 0.1641, 0.625, 0.1641, 0.625, 0.1641, 0.375, 0.1641, 0.125, 0.6641, 0.375, 0.6641, 0.375, 0.6641, 0.125, 0.6641, 0.625, 0.1692, 0.375, 0.1692, 0.375, 0.1692, 0.625, 0.1692, 0.625, 0.6641, 0.875, 0.6641, 0.875, 0.6641, 0.625, 0.6641, 0.125, 0.5, 0.375, 0.5, 0.375, 0.5808, 0.125, 0.5808, 0.875, 0.6692, 0.625, 0.6692, 0.625, 0.6641, 0.875, 0.6641, 0.375, 0.5859, 0.125, 0.5859, 0.125, 0.5808, 0.375, 0.5808, 0.375, 0.6692, 0.125, 0.6692, 0.125, 0.6641, 0.375, 0.6641, 0.625, 0.5859, 0.375, 0.5859, 0.375, 0.5808, 0.625, 0.5808, 0.625, 0.6692, 0.375, 0.6692, 0.375, 0.6641, 0.625, 0.6641, 0.625, 0.08588, 0.375, 0.08588, 0.375, 0.08079, 0.625, 0.08079, 0.625, 0.1692, 0.375, 0.1692, 0.375, 0.1641, 0.625, 0.1641, 0.625, 0.5808, 0.875, 0.5808, 0.875, 0.5808, 0.625, 0.5808, 0.625, 0.6692, 0.375, 0.6692, 0.375, 0.6692, 0.625, 0.6692, 0.125, 0.5808, 0.375, 0.5808, 0.375, 0.5808, 0.125, 0.5808, 0.375, 0.6641, 0.625, 0.6641, 0.625, 0.6641, 0.375, 0.6641, 0.875, 0.6692, 0.625, 0.6692, 0.625, 0.6692, 0.875, 0.6692, 0.625, 0.08588, 0.375, 0.08588, 0.375, 0.08588, 0.625, 0.08588, 0.375, 0.6692, 0.125, 0.6692, 0.125, 0.6692, 0.375, 0.6692, 0.375, 0.08079, 0.625, 0.08079, 0.625, 0.08079, 0.375, 0.08079, 0.4239, 0.9511, 0.5761, 0.9511, 0.625, 1.0, 0.375, 1.0, 0.5761, 0.2989, 0.4239, 0.2989, 0.375, 0.25, 0.625, 0.25, 0.4239, 0.2989, 0.4239, 0.4511, 0.375, 0.5, 0.375, 0.25, 0.5761, 0.4511, 0.5761, 0.2989, 0.625, 0.25, 0.625, 0.5, 0.4239, 0.4511, 0.5761, 0.4511, 0.625, 0.5, 0.375, 0.5, 0.5761, 0.7989, 0.4239, 0.7989, 0.375, 0.75, 0.625, 0.75, 0.4239, 0.7989, 0.4239, 0.9511, 0.375, 1.0, 0.375, 0.75, 0.5761, 0.9511, 0.5761, 0.7989, 0.625, 0.75, 0.625, 1.0, 0.4239, 0.2989, 0.5761, 0.2989, 0.5761, 0.4511, 0.4239, 0.4511, 0.4239, 0.7989, 0.5761, 0.7989, 0.5761, 0.9511, 0.4239, 0.9511, 0.5761, 0.2989, 0.5761, 0.4511, 0.5761, 0.4511, 0.5761, 0.2989, 0.4239, 0.2989, 0.5761, 0.2989, 0.5761, 0.2989, 0.4239, 0.2989, 0.4239, 0.9511, 0.4239, 0.7989, 0.4239, 0.7989, 0.4239, 0.9511, 0.5761, 0.4511, 0.4239, 0.4511, 0.4239, 0.4511, 0.5761, 0.4511, 0.4239, 0.4511, 0.4239, 0.2989, 0.4239, 0.2989, 0.4239, 0.4511, 0.5761, 0.9511, 0.4239, 0.9511, 0.4239, 0.9511, 0.5761, 0.9511, 0.4092, 0.3419, 0.4092, 0.1581, 0.4512, 0.1339, 0.4512, 0.3661, 0.4092, 0.1581, 0.2512, 0.06691, 0.2513, 0.01849, 0.4512, 0.1339, 0.2512, 0.4331, 0.4092, 0.3419, 0.4512, 0.3661, 0.2513, 0.4815, 0.4092, 0.3419, 0.2512, 0.4331, 0.2512, 0.06691, 0.4092, 0.1581, 0.2513, 0.01849, 0.4512, 0.1339, 0.4512, 0.1339, 0.2513, 0.01849, 0.2512, 0.4331, 0.2512, 0.06691, 0.2512, 0.06691, 0.2512, 0.4331, 0.2513, 0.4815, 0.2512, 0.4331, 0.2512, 0.4331, 0.2513, 0.4815, 0.4512, 0.1339, 0.4512, 0.3661, 0.4512, 0.3661, 0.4512, 0.1339, 0.4512, 0.3661, 0.2513, 0.4815, 0.2513, 0.4815, 0.4512, 0.3661, 0.2512, 0.06691, 0.2513, 0.01849, 0.2513, 0.01849, 0.2512, 0.06691, 0.3981, 0.1645, 0.3981, 0.3355, 0.4092, 0.3419, 0.4092, 0.1581, 0.2622, 0.414, 0.2622, 0.086, 0.2512, 0.06691, 0.2512, 0.4331, 0.3981, 0.3355, 0.2622, 0.414, 0.2512, 0.4331, 0.4092, 0.3419, 0.2622, 0.086, 0.3981, 0.1645, 0.4092, 0.1581, 0.2512, 0.06691, 0.0, 0.9602, 0.0, 0.9602, 1.0, 0.9602, 1.0, 0.9602, 0.0, 0.0, 1.0, 0.0, 1.0, 1.0, 0.0, 1.0, 1.0, 1.0, 0.0, 1.0, 0.0, 1.0, 1.0, 1.0, 0.0, 0.0, 1.0, 0.0, 1.0, 0.0, 0.0, 0.0, 0.0, 0.9602, 0.0, 0.03981, 0.0, 0.0, 0.0, 1.0, 1.0, 0.03981, 1.0, 0.9602, 1.0, 1.0, 1.0, 0.0, 1.0, 0.9602, 1.0, 0.9602, 1.0, 1.0, 1.0, 1.0, 1.0, 0.03981, 1.0, 0.03981, 1.0, 0.0, 1.0, 0.0, 0.0, 0.03981, 0.0, 0.03981, 0.0, 0.0, 0.0, 0.0, 0.0, 0.9602, 0.0, 0.9602, 0.0, 1.0, 0.0, 1.0, 1.0, 0.03981, 1.0, 0.03981, 0.0, 0.03981, 0.0, 0.03981, 0.0, 0.9602, 1.0, 0.9602, 1.0, 0.03981, 0.0, 0.03981])
me_cylinder_001.materials.append(mat_rubber)
me_cylinder_001.materials.append(mat_metal)
me_cylinder_001.use_remesh_fix_poles = True
me_cylinder_001.use_remesh_preserve_attributes = False
me_cylinder_001.use_mirror_vertex_groups = False
me_cylinder_001.update()
me_cylinder_002 = bpy.data.meshes.new('Cylinder.002')
me_cylinder_002.from_pydata([(0.1396, 0.4115, 0.01484), (0.1396, -0.4115, 0.01484), (0.0, 0.4921, 1.192e-07), (5.96e-08, -0.4921, 1.192e-07), (0.7935, 0.789, 0.01484), (0.7935, -0.789, 0.01484), (0.8466, 0.9808, 1.192e-07), (0.8466, -0.9808, 1.192e-07), (0.05094, -0.3833, 0.0), (0.0, -0.3833, 0.05094), (0.05094, 0.3833, 0.0), (0.0, 0.3833, 0.05094), (0.0, -0.3833, -0.05094), (-0.05094, -0.3833, 0.0), (0.0, 0.3833, -0.05094), (-0.05094, 0.3833, 0.0), (-0.06425, -0.12, 0.0), (-0.06425, -0.1356, 0.0), (0.0, -0.1356, 0.06425), (0.0, -0.12, 0.06425), (-0.06425, 0.1356, 0.0), (-0.06425, 0.12, 0.0), (0.0, 0.12, 0.06425), (0.0, 0.1356, 0.06425), (0.08366, 0.12, 0.0), (0.08366, 0.1356, 0.0), (0.08366, -0.1356, 0.0), (0.08366, -0.12, 0.0), (0.0, -0.12, 0.08366), (0.0, -0.1356, 0.08366), (0.0, 0.1356, 0.08366), (0.0, 0.12, 0.08366), (0.0, -0.12, -0.08366), (0.0, -0.1356, -0.08366), (0.0, 0.1356, -0.08366), (0.0, 0.12, -0.08366), (-0.08366, 0.12, 0.0), (-0.08366, 0.1356, 0.0), (-0.08366, -0.1356, 0.0), (-0.08366, -0.12, 0.0), (0.0, 0.1356, -0.06425), (0.0, 0.12, -0.06425), (0.06425, 0.12, 0.0), (0.06425, 0.1356, 0.0), (0.0, -0.12, -0.06425), (0.0, -0.1356, -0.06425), (0.06425, -0.1356, 0.0), (0.06425, -0.12, 0.0), (0.08366, -0.3833, 0.0), (0.0, -0.3833, 0.08366), (0.0, 0.3833, 0.08366), (0.08366, 0.3833, 0.0), (0.0, 0.3833, -0.08366), (-0.08366, 0.3833, 0.0), (-0.08366, -0.3833, 0.0), (0.0, -0.3833, -0.08366), (0.05094, -0.4491, 0.0), (0.0, -0.4491, 0.05094), (0.0, 0.4491, 0.05094), (0.05094, 0.4491, 0.0), (0.0, 0.4491, -0.05094), (-0.05094, 0.4491, 0.0), (-0.05094, -0.4491, 0.0), (0.0, -0.4491, -0.05094), (0.0, 0.4921, 0.02849), (5.96e-08, -0.4921, 0.02849), (0.08655, -0.4421, 0.02849), (0.08655, 0.4421, 0.02849), (0.8466, 0.8809, 0.02849), (0.8466, 0.9808, 0.02849), (0.8466, -0.9808, 0.02849), (0.8466, -0.8809, 0.02849), (0.08655, -0.4421, 1.192e-07), (0.08655, 0.4421, 1.192e-07), (0.8466, -0.8809, 1.192e-07), (0.8466, 0.8809, 1.192e-07), (0.6454, -0.3376, 0.02849), (0.7917, -0.3376, 0.02849), (0.6454, 0.3376, 0.02849), (0.7917, 0.3376, 0.02849), (0.6454, 0.3376, 0.1018), (0.6454, -0.3376, 0.1018), (0.7917, -0.3376, 0.1018), (0.7917, 0.3376, 0.1018), (0.6454, 0.3668, 0.02849), (0.6454, -0.3668, 0.02849), (0.7917, -0.3668, 0.02849), (0.7917, 0.3668, 0.02849), (0.6454, 0.3668, 0.131), (0.6454, -0.3668, 0.131), (0.7917, -0.3668, 0.131), (0.7917, 0.3668, 0.131)], [], [(73, 72, 3, 2), (72, 74, 7, 3), (75, 73, 2, 6), (0, 4, 5, 1), (48, 26, 29, 49), (12, 63, 62, 13), (35, 32, 39, 36), (13, 62, 57, 9), (38, 54, 49, 29), (36, 39, 28, 31), (33, 55, 54, 38), (53, 37, 30, 50), (27, 24, 31, 28), (25, 51, 50, 30), (22, 23, 20, 21), (52, 34, 37, 53), (26, 48, 55, 33), (24, 27, 32, 35), (34, 40, 20, 37), (35, 41, 42, 24), (36, 21, 41, 35), (31, 22, 21, 36), (24, 42, 22, 31), (27, 47, 44, 32), (30, 23, 43, 25), (39, 16, 19, 28), (51, 25, 34, 52), (18, 19, 16, 17), (41, 40, 43, 42), (45, 44, 47, 46), (21, 20, 40, 41), (17, 16, 44, 45), (19, 18, 46, 47), (23, 22, 42, 43), (37, 20, 23, 30), (38, 17, 45, 33), (25, 43, 40, 34), (32, 44, 16, 39), (29, 18, 17, 38), (28, 19, 47, 27), (33, 45, 46, 26), (26, 46, 18, 29), (8, 48, 49, 9), (11, 50, 51, 10), (10, 51, 52, 14), (15, 53, 50, 11), (14, 52, 53, 15), (13, 54, 55, 12), (12, 55, 48, 8), (9, 49, 54, 13), (59, 60, 61, 58), (63, 56, 57, 62), (11, 58, 61, 15), (10, 59, 58, 11), (8, 56, 63, 12), (15, 61, 60, 14), (14, 60, 59, 10), (9, 57, 56, 8), (67, 64, 65, 66), (66, 65, 70, 71), (68, 69, 64, 67), (67, 66, 71, 68), (7, 70, 65, 3), (75, 68, 71, 74), (6, 69, 68, 75), (3, 65, 64, 2), (2, 64, 69, 6), (74, 71, 70, 7), (1, 72, 73, 0), (4, 75, 74, 5), (0, 73, 75, 4), (5, 74, 72, 1), (80, 78, 79, 83), (89, 90, 91, 88), (87, 84, 88, 91), (85, 86, 90, 89), (80, 81, 89, 88), (82, 83, 91, 90), (83, 79, 87, 91), (77, 82, 90, 86), (81, 76, 85, 89), (78, 80, 88, 84), (82, 77, 76, 81), (80, 83, 82, 81)])
me_cylinder_002.polygons.foreach_set('material_index', [0, 0, 0, 0, 1, 1, 1, 1, 1, 1, 1, 1, 1, 1, 1, 1, 1, 1, 1, 1, 1, 1, 1, 1, 1, 1, 1, 1, 1, 1, 1, 1, 1, 1, 1, 1, 1, 1, 1, 1, 1, 1, 1, 1, 1, 1, 1, 1, 1, 1, 1, 1, 1, 1, 1, 1, 1, 1, 0, 0, 0, 0, 0, 0, 0, 0, 0, 0, 0, 0, 0, 0, 0, 0, 0, 0, 0, 0, 0, 0, 0, 0, 0, 0])
_uv = me_cylinder_002.uv_layers.new(name='UVMap')
_uv.uv.foreach_set('vector', [0.4092, 0.3419, 0.4092, 0.1581, 0.4512, 0.1339, 0.4512, 0.3661, 0.4092, 0.1581, 0.2512, 0.06691, 0.2513, 0.01849, 0.4512, 0.1339, 0.2512, 0.4331, 0.4092, 0.3419, 0.4512, 0.3661, 0.2513, 0.4815, 0.3981, 0.3355, 0.2622, 0.414, 0.2622, 0.086, 0.3981, 0.1645, 0.375, 0.0, 0.375, 0.08079, 0.625, 0.08079, 0.625, 0.0, 0.4239, 0.7989, 0.4239, 0.7989, 0.5761, 0.7989, 0.5761, 0.7989, 0.375, 0.5859, 0.375, 0.6641, 0.625, 0.6641, 0.625, 0.5859, 0.5761, 0.7989, 0.5761, 0.7989, 0.5761, 0.9511, 0.5761, 0.9511, 0.625, 0.6692, 0.625, 0.75, 0.875, 0.75, 0.875, 0.6692, 0.625, 0.5859, 0.625, 0.6641, 0.875, 0.6641, 0.875, 0.5859, 0.375, 0.6692, 0.375, 0.75, 0.625, 0.75, 0.625, 0.6692, 0.625, 0.5, 0.625, 0.5808, 0.875, 0.5808, 0.875, 0.5, 0.375, 0.08588, 0.375, 0.1641, 0.625, 0.1641, 0.625, 0.08588, 0.375, 0.1692, 0.375, 0.25, 0.625, 0.25, 0.625, 0.1692, 0.875, 0.5859, 0.875, 0.5808, 0.625, 0.5808, 0.625, 0.5859, 0.375, 0.5, 0.375, 0.5808, 0.625, 0.5808, 0.625, 0.5, 0.125, 0.6692, 0.125, 0.75, 0.375, 0.75, 0.375, 0.6692, 0.125, 0.5859, 0.125, 0.6641, 0.375, 0.6641, 0.375, 0.5859, 0.375, 0.5808, 0.375, 0.5808, 0.625, 0.5808, 0.625, 0.5808, 0.375, 0.5859, 0.375, 0.5859, 0.125, 0.5859, 0.125, 0.5859, 0.625, 0.5859, 0.625, 0.5859, 0.375, 0.5859, 0.375, 0.5859, 0.875, 0.5859, 0.875, 0.5859, 0.625, 0.5859, 0.625, 0.5859, 0.375, 0.1641, 0.375, 0.1641, 0.625, 0.1641, 0.625, 0.1641, 0.125, 0.6641, 0.125, 0.6641, 0.375, 0.6641, 0.375, 0.6641, 0.625, 0.1692, 0.625, 0.1692, 0.375, 0.1692, 0.375, 0.1692, 0.625, 0.6641, 0.625, 0.6641, 0.875, 0.6641, 0.875, 0.6641, 0.125, 0.5, 0.125, 0.5808, 0.375, 0.5808, 0.375, 0.5, 0.875, 0.6692, 0.875, 0.6641, 0.625, 0.6641, 0.625, 0.6692, 0.375, 0.5859, 0.375, 0.5808, 0.125, 0.5808, 0.125, 0.5859, 0.375, 0.6692, 0.375, 0.6641, 0.125, 0.6641, 0.125, 0.6692, 0.625, 0.5859, 0.625, 0.5808, 0.375, 0.5808, 0.375, 0.5859, 0.625, 0.6692, 0.625, 0.6641, 0.375, 0.6641, 0.375, 0.6692, 0.625, 0.08588, 0.625, 0.08079, 0.375, 0.08079, 0.375, 0.08588, 0.625, 0.1692, 0.625, 0.1641, 0.375, 0.1641, 0.375, 0.1692, 0.625, 0.5808, 0.625, 0.5808, 0.875, 0.5808, 0.875, 0.5808, 0.625, 0.6692, 0.625, 0.6692, 0.375, 0.6692, 0.375, 0.6692, 0.125, 0.5808, 0.125, 0.5808, 0.375, 0.5808, 0.375, 0.5808, 0.375, 0.6641, 0.375, 0.6641, 0.625, 0.6641, 0.625, 0.6641, 0.875, 0.6692, 0.875, 0.6692, 0.625, 0.6692, 0.625, 0.6692, 0.625, 0.08588, 0.625, 0.08588, 0.375, 0.08588, 0.375, 0.08588, 0.375, 0.6692, 0.375, 0.6692, 0.125, 0.6692, 0.125, 0.6692, 0.375, 0.08079, 0.375, 0.08079, 0.625, 0.08079, 0.625, 0.08079, 0.4239, 0.9511, 0.375, 1.0, 0.625, 1.0, 0.5761, 0.9511, 0.5761, 0.2989, 0.625, 0.25, 0.375, 0.25, 0.4239, 0.2989, 0.4239, 0.2989, 0.375, 0.25, 0.375, 0.5, 0.4239, 0.4511, 0.5761, 0.4511, 0.625, 0.5, 0.625, 0.25, 0.5761, 0.2989, 0.4239, 0.4511, 0.375, 0.5, 0.625, 0.5, 0.5761, 0.4511, 0.5761, 0.7989, 0.625, 0.75, 0.375, 0.75, 0.4239, 0.7989, 0.4239, 0.7989, 0.375, 0.75, 0.375, 1.0, 0.4239, 0.9511, 0.5761, 0.9511, 0.625, 1.0, 0.625, 0.75, 0.5761, 0.7989, 0.4239, 0.2989, 0.4239, 0.4511, 0.5761, 0.4511, 0.5761, 0.2989, 0.4239, 0.7989, 0.4239, 0.9511, 0.5761, 0.9511, 0.5761, 0.7989, 0.5761, 0.2989, 0.5761, 0.2989, 0.5761, 0.4511, 0.5761, 0.4511, 0.4239, 0.2989, 0.4239, 0.2989, 0.5761, 0.2989, 0.5761, 0.2989, 0.4239, 0.9511, 0.4239, 0.9511, 0.4239, 0.7989, 0.4239, 0.7989, 0.5761, 0.4511, 0.5761, 0.4511, 0.4239, 0.4511, 0.4239, 0.4511, 0.4239, 0.4511, 0.4239, 0.4511, 0.4239, 0.2989, 0.4239, 0.2989, 0.5761, 0.9511, 0.5761, 0.9511, 0.4239, 0.9511, 0.4239, 0.9511, 0.4092, 0.3419, 0.4512, 0.3661, 0.4512, 0.1339, 0.4092, 0.1581, 0.4092, 0.1581, 0.4512, 0.1339, 0.2513, 0.01849, 0.2512, 0.06691, 0.2512, 0.4331, 0.2513, 0.4815, 0.4512, 0.3661, 0.4092, 0.3419, 0.4092, 0.3419, 0.4092, 0.1581, 0.2512, 0.06691, 0.2512, 0.4331, 0.2513, 0.01849, 0.2513, 0.01849, 0.4512, 0.1339, 0.4512, 0.1339, 0.2512, 0.4331, 0.2512, 0.4331, 0.2512, 0.06691, 0.2512, 0.06691, 0.2513, 0.4815, 0.2513, 0.4815, 0.2512, 0.4331, 0.2512, 0.4331, 0.4512, 0.1339, 0.4512, 0.1339, 0.4512, 0.3661, 0.4512, 0.3661, 0.4512, 0.3661, 0.4512, 0.3661, 0.2513, 0.4815, 0.2513, 0.4815, 0.2512, 0.06691, 0.2512, 0.06691, 0.2513, 0.01849, 0.2513, 0.01849, 0.3981, 0.1645, 0.4092, 0.1581, 0.4092, 0.3419, 0.3981, 0.3355, 0.2622, 0.414, 0.2512, 0.4331, 0.2512, 0.06691, 0.2622, 0.086, 0.3981, 0.3355, 0.4092, 0.3419, 0.2512, 0.4331, 0.2622, 0.414, 0.2622, 0.086, 0.2512, 0.06691, 0.4092, 0.1581, 0.3981, 0.1645, 0.0, 0.9602, 0.0, 0.9602, 1.0, 0.9602, 1.0, 0.9602, 0.0, 0.0, 1.0, 0.0, 1.0, 1.0, 0.0, 1.0, 1.0, 1.0, 0.0, 1.0, 0.0, 1.0, 1.0, 1.0, 0.0, 0.0, 1.0, 0.0, 1.0, 0.0, 0.0, 0.0, 0.0, 0.9602, 0.0, 0.03981, 0.0, 0.0, 0.0, 1.0, 1.0, 0.03981, 1.0, 0.9602, 1.0, 1.0, 1.0, 0.0, 1.0, 0.9602, 1.0, 0.9602, 1.0, 1.0, 1.0, 1.0, 1.0, 0.03981, 1.0, 0.03981, 1.0, 0.0, 1.0, 0.0, 0.0, 0.03981, 0.0, 0.03981, 0.0, 0.0, 0.0, 0.0, 0.0, 0.9602, 0.0, 0.9602, 0.0, 1.0, 0.0, 1.0, 1.0, 0.03981, 1.0, 0.03981, 0.0, 0.03981, 0.0, 0.03981, 0.0, 0.9602, 1.0, 0.9602, 1.0, 0.03981, 0.0, 0.03981])
me_cylinder_002.materials.append(mat_rubber)
me_cylinder_002.materials.append(mat_metal)
me_cylinder_002.use_remesh_fix_poles = True
me_cylinder_002.use_remesh_preserve_attributes = False
me_cylinder_002.use_mirror_vertex_groups = False
me_cylinder_002.update()

# ---- objects
ob_mobileharvestbincontainer = bpy.data.objects.new('MobileHarvestBinContainer', me_cylinder)
ob_harvestbindoorl = bpy.data.objects.new('HarvestBinDoorL', me_cylinder_001)
ob_harvestbindoorr = bpy.data.objects.new('HarvestBinDoorR', me_cylinder_002)

# ---- transforms, parenting, visibility, modifiers, constraints
ob_mobileharvestbincontainer.location = (0.0, 0.0, 0.0)
ob_mobileharvestbincontainer.lineart.crease_threshold = 0.0
_m = ob_mobileharvestbincontainer.modifiers.new('Weighted Normal', 'WEIGHTED_NORMAL')
_m.weight = 14
ob_harvestbindoorl.parent = ob_mobileharvestbincontainer
ob_harvestbindoorl.location = (0.8523, 0.0, 1.633)
ob_harvestbindoorl.lineart.crease_threshold = 0.0
_m = ob_harvestbindoorl.modifiers.new('Weighted Normal', 'WEIGHTED_NORMAL')
_m.weight = 80
ob_harvestbindoorr.parent = ob_mobileharvestbincontainer
ob_harvestbindoorr.location = (-0.8523, 0.0, 1.633)
ob_harvestbindoorr.lineart.crease_threshold = 0.0
_m = ob_harvestbindoorr.modifiers.new('Weighted Normal', 'WEIGHTED_NORMAL')
_m.weight = 80

# ---- collection membership
col_collection.objects.link(ob_mobileharvestbincontainer)
col_collection.objects.link(ob_harvestbindoorl)
col_collection.objects.link(ob_harvestbindoorr)

# ---- scene / render settings (as saved in the file)
scene.frame_start = 1; scene.frame_end = 250; scene.frame_set(1)
scene.render.engine = 'BLENDER_EEVEE_NEXT'
scene.cycles.use_denoising = False
scene.cycles.samples = 128
scene.cycles.sampling_pattern = 'TABULATED_SOBOL'
scene.cycles.use_adaptive_sampling = False
scene.cycles.use_light_tree = False
scene.view_settings.view_transform = 'Filmic'
bpy.context.view_layer.update()

# ---- added for rendering (the .blend has no active camera and no usable light): camera, sun
cam_auto = bpy.data.cameras.new('AutoCamera')
cam_auto.lens = 50.0
cam_auto.sensor_width = 36.0
cam_auto.clip_end = 1000.0
ob_auto_camera = bpy.data.objects.new('AutoCamera', cam_auto)
scene.collection.objects.link(ob_auto_camera)
ob_auto_camera.location = (3.01453, -3.61744, 3.29362)
ob_auto_camera.rotation_euler = (1.09748, -7.21219e-08, 0.694738)
scene.camera = ob_auto_camera
light_auto_sun = bpy.data.lights.new('AutoSun', 'SUN')
light_auto_sun.energy = 3.0
light_auto_sun.angle = 0.0523599
ob_auto_sun = bpy.data.objects.new('AutoSun', light_auto_sun)
scene.collection.objects.link(ob_auto_sun)
ob_auto_sun.rotation_euler = (0.872665, 0.174533, 0.523599)
bpy.context.view_layer.update()
